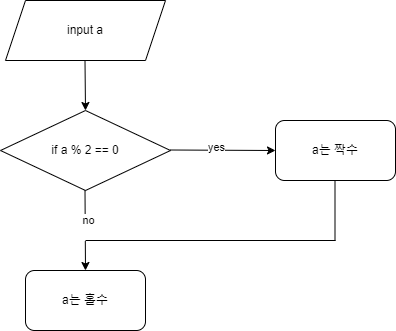

The diagram above was exported from draw.io. Its source (the exported page's mxGraphModel, read from the mxfile embedded in the PNG):
<mxGraphModel dx="1434" dy="780" grid="1" gridSize="10" guides="1" tooltips="1" connect="1" arrows="1" fold="1" page="1" pageScale="1" pageWidth="827" pageHeight="1169" math="0" shadow="0">
  <root>
    <mxCell id="0" />
    <mxCell id="1" parent="0" />
    <mxCell id="d2UGocBh_c1zoePy_Mn3-1" value="input a" style="shape=parallelogram;perimeter=parallelogramPerimeter;whiteSpace=wrap;html=1;fixedSize=1;" vertex="1" parent="1">
      <mxGeometry x="70" y="40" width="160" height="60" as="geometry" />
    </mxCell>
    <mxCell id="d2UGocBh_c1zoePy_Mn3-2" value="" style="endArrow=classic;html=1;rounded=0;" edge="1" parent="1">
      <mxGeometry width="50" height="50" relative="1" as="geometry">
        <mxPoint x="149.5" y="100" as="sourcePoint" />
        <mxPoint x="150" y="150" as="targetPoint" />
      </mxGeometry>
    </mxCell>
    <mxCell id="d2UGocBh_c1zoePy_Mn3-4" value="if a % 2 == 0" style="rhombus;whiteSpace=wrap;html=1;" vertex="1" parent="1">
      <mxGeometry x="65" y="150" width="170" height="80" as="geometry" />
    </mxCell>
    <mxCell id="d2UGocBh_c1zoePy_Mn3-5" value="" style="endArrow=classic;html=1;rounded=0;" edge="1" parent="1">
      <mxGeometry width="50" height="50" relative="1" as="geometry">
        <mxPoint x="235" y="189.5" as="sourcePoint" />
        <mxPoint x="340" y="190" as="targetPoint" />
      </mxGeometry>
    </mxCell>
    <mxCell id="d2UGocBh_c1zoePy_Mn3-7" value="yes&lt;div&gt;&lt;br&gt;&lt;/div&gt;" style="edgeLabel;html=1;align=center;verticalAlign=middle;resizable=0;points=[];" vertex="1" connectable="0" parent="d2UGocBh_c1zoePy_Mn3-5">
      <mxGeometry x="-0.1234" y="-4" relative="1" as="geometry">
        <mxPoint as="offset" />
      </mxGeometry>
    </mxCell>
    <mxCell id="d2UGocBh_c1zoePy_Mn3-6" value="a는 짝수" style="rounded=1;whiteSpace=wrap;html=1;" vertex="1" parent="1">
      <mxGeometry x="340" y="160" width="120" height="60" as="geometry" />
    </mxCell>
    <mxCell id="d2UGocBh_c1zoePy_Mn3-10" value="" style="endArrow=classic;html=1;rounded=0;" edge="1" parent="1">
      <mxGeometry width="50" height="50" relative="1" as="geometry">
        <mxPoint x="149.5" y="230" as="sourcePoint" />
        <mxPoint x="150" y="310" as="targetPoint" />
      </mxGeometry>
    </mxCell>
    <mxCell id="d2UGocBh_c1zoePy_Mn3-11" value="no&lt;div&gt;&lt;br&gt;&lt;/div&gt;" style="edgeLabel;html=1;align=center;verticalAlign=middle;resizable=0;points=[];" vertex="1" connectable="0" parent="d2UGocBh_c1zoePy_Mn3-10">
      <mxGeometry x="-0.0787" y="3" relative="1" as="geometry">
        <mxPoint as="offset" />
      </mxGeometry>
    </mxCell>
    <mxCell id="d2UGocBh_c1zoePy_Mn3-12" value="" style="endArrow=none;html=1;rounded=0;" edge="1" parent="1">
      <mxGeometry width="50" height="50" relative="1" as="geometry">
        <mxPoint x="399.5" y="280" as="sourcePoint" />
        <mxPoint x="399.5" y="220" as="targetPoint" />
      </mxGeometry>
    </mxCell>
    <mxCell id="d2UGocBh_c1zoePy_Mn3-13" value="" style="endArrow=none;html=1;rounded=0;" edge="1" parent="1">
      <mxGeometry width="50" height="50" relative="1" as="geometry">
        <mxPoint x="150" y="280" as="sourcePoint" />
        <mxPoint x="400" y="280" as="targetPoint" />
      </mxGeometry>
    </mxCell>
    <mxCell id="d2UGocBh_c1zoePy_Mn3-14" value="a는 홀수" style="rounded=1;whiteSpace=wrap;html=1;" vertex="1" parent="1">
      <mxGeometry x="90" y="310" width="120" height="60" as="geometry" />
    </mxCell>
  </root>
</mxGraphModel>